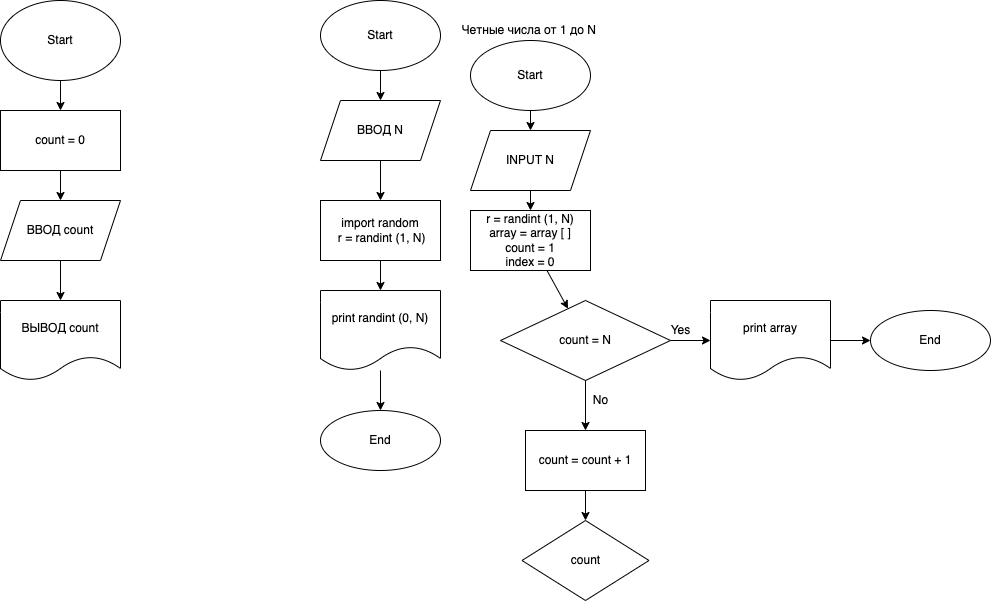

The diagram above was exported from draw.io. Its source (the exported page's mxGraphModel, read from the mxfile embedded in the PNG):
<mxGraphModel dx="642" dy="330" grid="1" gridSize="10" guides="1" tooltips="1" connect="1" arrows="1" fold="1" page="1" pageScale="1" pageWidth="827" pageHeight="1169" math="0" shadow="0">
  <root>
    <mxCell id="0" />
    <mxCell id="1" parent="0" />
    <mxCell id="4" value="" style="edgeStyle=none;html=1;" parent="1" source="2" target="3" edge="1">
      <mxGeometry relative="1" as="geometry" />
    </mxCell>
    <mxCell id="2" value="Start" style="ellipse;whiteSpace=wrap;html=1;" parent="1" vertex="1">
      <mxGeometry x="200" y="10" width="120" height="80" as="geometry" />
    </mxCell>
    <mxCell id="6" value="" style="edgeStyle=none;html=1;" parent="1" source="3" target="5" edge="1">
      <mxGeometry relative="1" as="geometry" />
    </mxCell>
    <mxCell id="3" value="count = 0" style="whiteSpace=wrap;html=1;" parent="1" vertex="1">
      <mxGeometry x="200" y="120" width="120" height="60" as="geometry" />
    </mxCell>
    <mxCell id="8" value="" style="edgeStyle=none;html=1;" parent="1" source="5" target="7" edge="1">
      <mxGeometry relative="1" as="geometry" />
    </mxCell>
    <mxCell id="5" value="ВВОД count" style="shape=parallelogram;perimeter=parallelogramPerimeter;whiteSpace=wrap;html=1;fixedSize=1;" parent="1" vertex="1">
      <mxGeometry x="200" y="210" width="120" height="60" as="geometry" />
    </mxCell>
    <mxCell id="7" value="ВЫВОД count" style="shape=document;whiteSpace=wrap;html=1;boundedLbl=1;" parent="1" vertex="1">
      <mxGeometry x="200" y="310" width="120" height="80" as="geometry" />
    </mxCell>
    <mxCell id="11" style="edgeStyle=none;html=1;entryX=0.5;entryY=0;entryDx=0;entryDy=0;" parent="1" source="9" target="10" edge="1">
      <mxGeometry relative="1" as="geometry" />
    </mxCell>
    <mxCell id="9" value="Start" style="ellipse;whiteSpace=wrap;html=1;" parent="1" vertex="1">
      <mxGeometry x="520" y="10" width="120" height="70" as="geometry" />
    </mxCell>
    <mxCell id="13" value="" style="edgeStyle=none;html=1;" parent="1" source="10" target="12" edge="1">
      <mxGeometry relative="1" as="geometry" />
    </mxCell>
    <mxCell id="10" value="ВВОД N" style="shape=parallelogram;perimeter=parallelogramPerimeter;whiteSpace=wrap;html=1;fixedSize=1;" parent="1" vertex="1">
      <mxGeometry x="520" y="110" width="120" height="60" as="geometry" />
    </mxCell>
    <mxCell id="15" value="" style="edgeStyle=none;html=1;" parent="1" source="12" target="14" edge="1">
      <mxGeometry relative="1" as="geometry" />
    </mxCell>
    <mxCell id="12" value="import random&lt;br&gt;&amp;nbsp;r = randint (1, N)" style="whiteSpace=wrap;html=1;" parent="1" vertex="1">
      <mxGeometry x="520" y="210" width="120" height="60" as="geometry" />
    </mxCell>
    <mxCell id="17" value="" style="edgeStyle=none;html=1;" parent="1" source="14" target="16" edge="1">
      <mxGeometry relative="1" as="geometry" />
    </mxCell>
    <mxCell id="14" value="print randint (0, N)" style="shape=document;whiteSpace=wrap;html=1;boundedLbl=1;" parent="1" vertex="1">
      <mxGeometry x="520" y="300" width="120" height="80" as="geometry" />
    </mxCell>
    <mxCell id="16" value="End" style="ellipse;whiteSpace=wrap;html=1;" parent="1" vertex="1">
      <mxGeometry x="520" y="420" width="120" height="60" as="geometry" />
    </mxCell>
    <mxCell id="18" value="Четные числа от 1 до N&amp;nbsp;" style="text;html=1;align=center;verticalAlign=middle;resizable=0;points=[];autosize=1;strokeColor=none;fillColor=none;" vertex="1" parent="1">
      <mxGeometry x="655" y="30" width="150" height="20" as="geometry" />
    </mxCell>
    <mxCell id="21" value="" style="edgeStyle=none;html=1;" edge="1" parent="1" source="19" target="20">
      <mxGeometry relative="1" as="geometry" />
    </mxCell>
    <mxCell id="19" value="Start" style="ellipse;whiteSpace=wrap;html=1;" vertex="1" parent="1">
      <mxGeometry x="670" y="50" width="120" height="70" as="geometry" />
    </mxCell>
    <mxCell id="23" value="" style="edgeStyle=none;html=1;" edge="1" parent="1" source="20" target="22">
      <mxGeometry relative="1" as="geometry" />
    </mxCell>
    <mxCell id="20" value="INPUT N" style="shape=parallelogram;perimeter=parallelogramPerimeter;whiteSpace=wrap;html=1;fixedSize=1;" vertex="1" parent="1">
      <mxGeometry x="670" y="140" width="120" height="60" as="geometry" />
    </mxCell>
    <mxCell id="26" value="" style="edgeStyle=none;html=1;" edge="1" parent="1" source="22" target="25">
      <mxGeometry relative="1" as="geometry" />
    </mxCell>
    <mxCell id="22" value="r = randint (1, N)&lt;br&gt;array = array [ ]&lt;br&gt;count = 1&lt;br&gt;index = 0" style="whiteSpace=wrap;html=1;" vertex="1" parent="1">
      <mxGeometry x="670" y="220" width="120" height="60" as="geometry" />
    </mxCell>
    <mxCell id="28" value="" style="edgeStyle=none;html=1;" edge="1" parent="1" source="25" target="27">
      <mxGeometry relative="1" as="geometry" />
    </mxCell>
    <mxCell id="25" value="count = N" style="rhombus;whiteSpace=wrap;html=1;" vertex="1" parent="1">
      <mxGeometry x="700" y="310" width="170" height="80" as="geometry" />
    </mxCell>
    <mxCell id="30" value="" style="edgeStyle=none;html=1;" edge="1" parent="1" source="27" target="29">
      <mxGeometry relative="1" as="geometry" />
    </mxCell>
    <mxCell id="27" value="print array" style="shape=document;whiteSpace=wrap;html=1;boundedLbl=1;" vertex="1" parent="1">
      <mxGeometry x="910" y="310" width="120" height="80" as="geometry" />
    </mxCell>
    <mxCell id="29" value="End" style="ellipse;whiteSpace=wrap;html=1;" vertex="1" parent="1">
      <mxGeometry x="1070" y="320" width="120" height="60" as="geometry" />
    </mxCell>
    <mxCell id="31" value="Yes" style="text;html=1;align=center;verticalAlign=middle;resizable=0;points=[];autosize=1;strokeColor=none;fillColor=none;" vertex="1" parent="1">
      <mxGeometry x="860" y="330" width="40" height="20" as="geometry" />
    </mxCell>
    <mxCell id="34" value="" style="endArrow=classic;html=1;exitX=0.5;exitY=1;exitDx=0;exitDy=0;" edge="1" parent="1" source="25">
      <mxGeometry width="50" height="50" relative="1" as="geometry">
        <mxPoint x="880" y="380" as="sourcePoint" />
        <mxPoint x="785" y="440" as="targetPoint" />
      </mxGeometry>
    </mxCell>
    <mxCell id="35" value="No" style="text;html=1;align=center;verticalAlign=middle;resizable=0;points=[];autosize=1;strokeColor=none;fillColor=none;" vertex="1" parent="1">
      <mxGeometry x="785" y="400" width="30" height="20" as="geometry" />
    </mxCell>
    <mxCell id="41" value="" style="edgeStyle=none;html=1;" edge="1" parent="1" source="37" target="38">
      <mxGeometry relative="1" as="geometry" />
    </mxCell>
    <mxCell id="37" value="count = count + 1" style="rounded=0;whiteSpace=wrap;html=1;" vertex="1" parent="1">
      <mxGeometry x="725" y="440" width="120" height="60" as="geometry" />
    </mxCell>
    <mxCell id="38" value="count" style="rhombus;whiteSpace=wrap;html=1;" vertex="1" parent="1">
      <mxGeometry x="721.5" y="530" width="127" height="80" as="geometry" />
    </mxCell>
  </root>
</mxGraphModel>